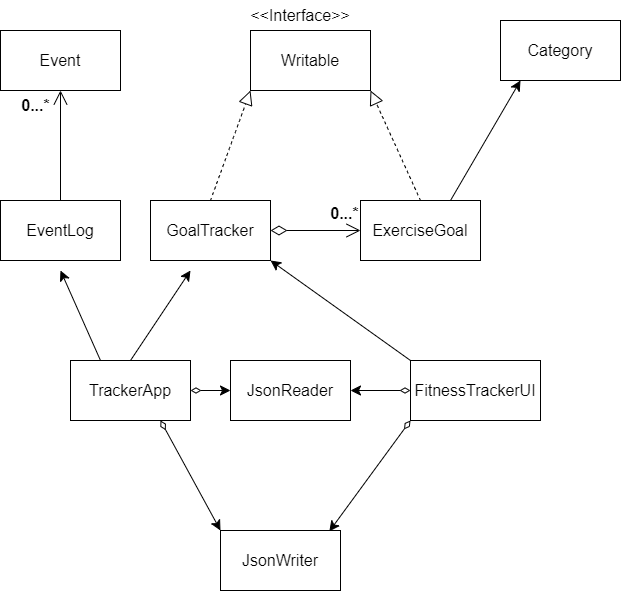

The diagram above was exported from draw.io. Its source (the exported page's mxGraphModel, read from the mxfile embedded in the PNG):
<mxGraphModel dx="459" dy="695" grid="1" gridSize="10" guides="1" tooltips="1" connect="1" arrows="1" fold="1" page="1" pageScale="1" pageWidth="827" pageHeight="1169" math="0" shadow="0">
  <root>
    <mxCell id="WIyWlLk6GJQsqaUBKTNV-0" />
    <mxCell id="WIyWlLk6GJQsqaUBKTNV-1" parent="WIyWlLk6GJQsqaUBKTNV-0" />
    <mxCell id="n4fXn9xypdhx9n3H8Pwl-4" value="&amp;lt;&amp;lt;Interface&amp;gt;&amp;gt;" style="text;strokeColor=none;fillColor=none;html=1;align=center;verticalAlign=middle;whiteSpace=wrap;rounded=0;fontSize=16;" vertex="1" parent="WIyWlLk6GJQsqaUBKTNV-1">
      <mxGeometry x="290" y="40" width="60" height="30" as="geometry" />
    </mxCell>
    <mxCell id="n4fXn9xypdhx9n3H8Pwl-10" value="" style="group" vertex="1" connectable="0" parent="WIyWlLk6GJQsqaUBKTNV-1">
      <mxGeometry x="270" y="70" width="120" height="60" as="geometry" />
    </mxCell>
    <mxCell id="n4fXn9xypdhx9n3H8Pwl-0" value="" style="rounded=0;whiteSpace=wrap;html=1;fontSize=16;" vertex="1" parent="n4fXn9xypdhx9n3H8Pwl-10">
      <mxGeometry width="120" height="60" as="geometry" />
    </mxCell>
    <mxCell id="n4fXn9xypdhx9n3H8Pwl-1" value="Writable" style="text;html=1;strokeColor=none;fillColor=none;align=center;verticalAlign=middle;whiteSpace=wrap;rounded=0;fontSize=16;" vertex="1" parent="n4fXn9xypdhx9n3H8Pwl-10">
      <mxGeometry x="30" y="15" width="60" height="30" as="geometry" />
    </mxCell>
    <mxCell id="n4fXn9xypdhx9n3H8Pwl-14" value="" style="group" vertex="1" connectable="0" parent="WIyWlLk6GJQsqaUBKTNV-1">
      <mxGeometry x="380" y="240" width="120" height="60" as="geometry" />
    </mxCell>
    <mxCell id="n4fXn9xypdhx9n3H8Pwl-81" style="edgeStyle=none;curved=1;rounded=0;orthogonalLoop=1;jettySize=auto;html=1;exitX=0.75;exitY=0;exitDx=0;exitDy=0;fontSize=12;startSize=8;endSize=8;" edge="1" parent="n4fXn9xypdhx9n3H8Pwl-14" source="n4fXn9xypdhx9n3H8Pwl-15">
      <mxGeometry relative="1" as="geometry">
        <mxPoint x="160" y="-120" as="targetPoint" />
      </mxGeometry>
    </mxCell>
    <mxCell id="n4fXn9xypdhx9n3H8Pwl-15" value="" style="rounded=0;whiteSpace=wrap;html=1;fontSize=16;" vertex="1" parent="n4fXn9xypdhx9n3H8Pwl-14">
      <mxGeometry width="120" height="60" as="geometry" />
    </mxCell>
    <mxCell id="n4fXn9xypdhx9n3H8Pwl-16" value="ExerciseGoal" style="text;html=1;strokeColor=none;fillColor=none;align=center;verticalAlign=middle;whiteSpace=wrap;rounded=0;fontSize=16;" vertex="1" parent="n4fXn9xypdhx9n3H8Pwl-14">
      <mxGeometry x="30" y="15" width="60" height="30" as="geometry" />
    </mxCell>
    <mxCell id="n4fXn9xypdhx9n3H8Pwl-17" value="" style="endArrow=block;dashed=1;endFill=0;endSize=12;html=1;rounded=0;fontSize=12;curved=1;exitX=0.5;exitY=0;exitDx=0;exitDy=0;" edge="1" parent="WIyWlLk6GJQsqaUBKTNV-1" source="n4fXn9xypdhx9n3H8Pwl-20">
      <mxGeometry width="160" relative="1" as="geometry">
        <mxPoint x="230" y="230" as="sourcePoint" />
        <mxPoint x="270" y="130" as="targetPoint" />
      </mxGeometry>
    </mxCell>
    <mxCell id="n4fXn9xypdhx9n3H8Pwl-18" value="" style="endArrow=block;dashed=1;endFill=0;endSize=12;html=1;rounded=0;fontSize=12;curved=1;" edge="1" parent="WIyWlLk6GJQsqaUBKTNV-1">
      <mxGeometry width="160" relative="1" as="geometry">
        <mxPoint x="440" y="240" as="sourcePoint" />
        <mxPoint x="390" y="130" as="targetPoint" />
      </mxGeometry>
    </mxCell>
    <mxCell id="n4fXn9xypdhx9n3H8Pwl-19" value="" style="group" vertex="1" connectable="0" parent="WIyWlLk6GJQsqaUBKTNV-1">
      <mxGeometry x="170" y="240" width="120" height="60" as="geometry" />
    </mxCell>
    <mxCell id="n4fXn9xypdhx9n3H8Pwl-20" value="" style="rounded=0;whiteSpace=wrap;html=1;fontSize=16;" vertex="1" parent="n4fXn9xypdhx9n3H8Pwl-19">
      <mxGeometry width="120" height="60" as="geometry" />
    </mxCell>
    <mxCell id="n4fXn9xypdhx9n3H8Pwl-21" value="GoalTracker" style="text;html=1;strokeColor=none;fillColor=none;align=center;verticalAlign=middle;whiteSpace=wrap;rounded=0;fontSize=16;" vertex="1" parent="n4fXn9xypdhx9n3H8Pwl-19">
      <mxGeometry x="30" y="15" width="60" height="30" as="geometry" />
    </mxCell>
    <mxCell id="n4fXn9xypdhx9n3H8Pwl-26" value="" style="endArrow=open;html=1;endSize=12;startArrow=diamondThin;startSize=14;startFill=0;edgeStyle=orthogonalEdgeStyle;align=left;verticalAlign=bottom;rounded=0;fontSize=12;curved=1;" edge="1" parent="WIyWlLk6GJQsqaUBKTNV-1">
      <mxGeometry x="-1" y="3" relative="1" as="geometry">
        <mxPoint x="290" y="270" as="sourcePoint" />
        <mxPoint x="380" y="270" as="targetPoint" />
      </mxGeometry>
    </mxCell>
    <mxCell id="n4fXn9xypdhx9n3H8Pwl-27" value="0...*" style="text;align=center;fontStyle=1;verticalAlign=middle;spacingLeft=3;spacingRight=3;strokeColor=none;rotatable=0;points=[[0,0.5],[1,0.5]];portConstraint=eastwest;html=1;fontSize=16;" vertex="1" parent="WIyWlLk6GJQsqaUBKTNV-1">
      <mxGeometry x="324" y="240" width="80" height="26" as="geometry" />
    </mxCell>
    <mxCell id="n4fXn9xypdhx9n3H8Pwl-29" value="" style="group" vertex="1" connectable="0" parent="WIyWlLk6GJQsqaUBKTNV-1">
      <mxGeometry x="20" y="70" width="120" height="60" as="geometry" />
    </mxCell>
    <mxCell id="n4fXn9xypdhx9n3H8Pwl-30" value="" style="rounded=0;whiteSpace=wrap;html=1;fontSize=16;" vertex="1" parent="n4fXn9xypdhx9n3H8Pwl-29">
      <mxGeometry width="120" height="60" as="geometry" />
    </mxCell>
    <mxCell id="n4fXn9xypdhx9n3H8Pwl-31" value="Event" style="text;html=1;strokeColor=none;fillColor=none;align=center;verticalAlign=middle;whiteSpace=wrap;rounded=0;fontSize=16;" vertex="1" parent="n4fXn9xypdhx9n3H8Pwl-29">
      <mxGeometry x="30" y="15" width="60" height="30" as="geometry" />
    </mxCell>
    <mxCell id="n4fXn9xypdhx9n3H8Pwl-32" value="" style="endArrow=open;endFill=1;endSize=12;html=1;rounded=0;fontSize=12;curved=1;" edge="1" parent="WIyWlLk6GJQsqaUBKTNV-1">
      <mxGeometry width="160" relative="1" as="geometry">
        <mxPoint x="80" y="240" as="sourcePoint" />
        <mxPoint x="80" y="130" as="targetPoint" />
      </mxGeometry>
    </mxCell>
    <mxCell id="n4fXn9xypdhx9n3H8Pwl-33" value="0...*" style="text;align=center;fontStyle=1;verticalAlign=middle;spacingLeft=3;spacingRight=3;strokeColor=none;rotatable=0;points=[[0,0.5],[1,0.5]];portConstraint=eastwest;html=1;fontSize=16;" vertex="1" parent="WIyWlLk6GJQsqaUBKTNV-1">
      <mxGeometry x="30" y="130" width="50" height="30" as="geometry" />
    </mxCell>
    <mxCell id="n4fXn9xypdhx9n3H8Pwl-38" value="" style="group" vertex="1" connectable="0" parent="WIyWlLk6GJQsqaUBKTNV-1">
      <mxGeometry x="20" y="240" width="120" height="60" as="geometry" />
    </mxCell>
    <mxCell id="n4fXn9xypdhx9n3H8Pwl-39" value="" style="rounded=0;whiteSpace=wrap;html=1;fontSize=16;" vertex="1" parent="n4fXn9xypdhx9n3H8Pwl-38">
      <mxGeometry width="120" height="60" as="geometry" />
    </mxCell>
    <mxCell id="n4fXn9xypdhx9n3H8Pwl-40" value="EventLog" style="text;html=1;strokeColor=none;fillColor=none;align=center;verticalAlign=middle;whiteSpace=wrap;rounded=0;fontSize=16;" vertex="1" parent="n4fXn9xypdhx9n3H8Pwl-38">
      <mxGeometry x="30" y="15" width="60" height="30" as="geometry" />
    </mxCell>
    <mxCell id="n4fXn9xypdhx9n3H8Pwl-44" value="" style="group" vertex="1" connectable="0" parent="WIyWlLk6GJQsqaUBKTNV-1">
      <mxGeometry x="90" y="400" width="120" height="60" as="geometry" />
    </mxCell>
    <mxCell id="n4fXn9xypdhx9n3H8Pwl-63" style="edgeStyle=none;curved=1;rounded=0;orthogonalLoop=1;jettySize=auto;html=1;exitX=0.5;exitY=0;exitDx=0;exitDy=0;fontSize=12;startSize=8;endSize=8;" edge="1" parent="n4fXn9xypdhx9n3H8Pwl-44" source="n4fXn9xypdhx9n3H8Pwl-45">
      <mxGeometry relative="1" as="geometry">
        <mxPoint x="119.99999999999989" y="-90" as="targetPoint" />
      </mxGeometry>
    </mxCell>
    <mxCell id="n4fXn9xypdhx9n3H8Pwl-76" style="edgeStyle=none;curved=1;rounded=0;orthogonalLoop=1;jettySize=auto;html=1;exitX=1;exitY=0.5;exitDx=0;exitDy=0;fontSize=12;startSize=8;endSize=8;startArrow=diamondThin;startFill=0;" edge="1" parent="n4fXn9xypdhx9n3H8Pwl-44" source="n4fXn9xypdhx9n3H8Pwl-45">
      <mxGeometry relative="1" as="geometry">
        <mxPoint x="159.9999999999999" y="30" as="targetPoint" />
      </mxGeometry>
    </mxCell>
    <mxCell id="n4fXn9xypdhx9n3H8Pwl-45" value="" style="rounded=0;whiteSpace=wrap;html=1;fontSize=16;" vertex="1" parent="n4fXn9xypdhx9n3H8Pwl-44">
      <mxGeometry width="120" height="60" as="geometry" />
    </mxCell>
    <mxCell id="n4fXn9xypdhx9n3H8Pwl-46" value="TrackerApp" style="text;html=1;strokeColor=none;fillColor=none;align=center;verticalAlign=middle;whiteSpace=wrap;rounded=0;fontSize=16;" vertex="1" parent="n4fXn9xypdhx9n3H8Pwl-44">
      <mxGeometry x="30" y="15" width="60" height="30" as="geometry" />
    </mxCell>
    <mxCell id="n4fXn9xypdhx9n3H8Pwl-48" value="" style="group" vertex="1" connectable="0" parent="WIyWlLk6GJQsqaUBKTNV-1">
      <mxGeometry x="240" y="570" width="120" height="60" as="geometry" />
    </mxCell>
    <mxCell id="n4fXn9xypdhx9n3H8Pwl-49" value="" style="rounded=0;whiteSpace=wrap;html=1;fontSize=16;" vertex="1" parent="n4fXn9xypdhx9n3H8Pwl-48">
      <mxGeometry width="120" height="60" as="geometry" />
    </mxCell>
    <mxCell id="n4fXn9xypdhx9n3H8Pwl-50" value="JsonWriter" style="text;html=1;strokeColor=none;fillColor=none;align=center;verticalAlign=middle;whiteSpace=wrap;rounded=0;fontSize=16;" vertex="1" parent="n4fXn9xypdhx9n3H8Pwl-48">
      <mxGeometry x="30" y="15" width="60" height="30" as="geometry" />
    </mxCell>
    <mxCell id="n4fXn9xypdhx9n3H8Pwl-51" value="" style="group" vertex="1" connectable="0" parent="WIyWlLk6GJQsqaUBKTNV-1">
      <mxGeometry x="250" y="400" width="120" height="60" as="geometry" />
    </mxCell>
    <mxCell id="n4fXn9xypdhx9n3H8Pwl-52" value="" style="rounded=0;whiteSpace=wrap;html=1;fontSize=16;" vertex="1" parent="n4fXn9xypdhx9n3H8Pwl-51">
      <mxGeometry width="120" height="60" as="geometry" />
    </mxCell>
    <mxCell id="n4fXn9xypdhx9n3H8Pwl-53" value="JsonReader" style="text;html=1;strokeColor=none;fillColor=none;align=center;verticalAlign=middle;whiteSpace=wrap;rounded=0;fontSize=16;" vertex="1" parent="n4fXn9xypdhx9n3H8Pwl-51">
      <mxGeometry x="30" y="15" width="60" height="30" as="geometry" />
    </mxCell>
    <mxCell id="n4fXn9xypdhx9n3H8Pwl-54" value="" style="group" vertex="1" connectable="0" parent="WIyWlLk6GJQsqaUBKTNV-1">
      <mxGeometry x="430" y="400" width="130" height="60" as="geometry" />
    </mxCell>
    <mxCell id="n4fXn9xypdhx9n3H8Pwl-68" style="edgeStyle=none;curved=1;rounded=0;orthogonalLoop=1;jettySize=auto;html=1;exitX=0;exitY=0;exitDx=0;exitDy=0;fontSize=12;startSize=8;endSize=8;" edge="1" parent="n4fXn9xypdhx9n3H8Pwl-54" source="n4fXn9xypdhx9n3H8Pwl-55">
      <mxGeometry relative="1" as="geometry">
        <mxPoint x="-140.0000000000001" y="-100" as="targetPoint" />
      </mxGeometry>
    </mxCell>
    <mxCell id="n4fXn9xypdhx9n3H8Pwl-75" style="edgeStyle=none;curved=1;rounded=0;orthogonalLoop=1;jettySize=auto;html=1;exitX=0;exitY=0.5;exitDx=0;exitDy=0;fontSize=12;startSize=8;endSize=8;startArrow=diamondThin;startFill=0;" edge="1" parent="n4fXn9xypdhx9n3H8Pwl-54" source="n4fXn9xypdhx9n3H8Pwl-55">
      <mxGeometry relative="1" as="geometry">
        <mxPoint x="-60" y="30" as="targetPoint" />
      </mxGeometry>
    </mxCell>
    <mxCell id="n4fXn9xypdhx9n3H8Pwl-55" value="" style="rounded=0;whiteSpace=wrap;html=1;fontSize=16;" vertex="1" parent="n4fXn9xypdhx9n3H8Pwl-54">
      <mxGeometry width="130" height="60" as="geometry" />
    </mxCell>
    <mxCell id="n4fXn9xypdhx9n3H8Pwl-56" value="FitnessTrackerUI" style="text;html=1;strokeColor=none;fillColor=none;align=center;verticalAlign=middle;whiteSpace=wrap;rounded=0;fontSize=16;" vertex="1" parent="n4fXn9xypdhx9n3H8Pwl-54">
      <mxGeometry x="37.14714285714285" y="17.147142857142857" width="55.714285714285715" height="25.71428571428571" as="geometry" />
    </mxCell>
    <mxCell id="n4fXn9xypdhx9n3H8Pwl-58" style="edgeStyle=none;curved=1;rounded=0;orthogonalLoop=1;jettySize=auto;html=1;exitX=1;exitY=0.25;exitDx=0;exitDy=0;fontSize=12;startSize=8;endSize=8;" edge="1" parent="n4fXn9xypdhx9n3H8Pwl-54" source="n4fXn9xypdhx9n3H8Pwl-56" target="n4fXn9xypdhx9n3H8Pwl-56">
      <mxGeometry relative="1" as="geometry" />
    </mxCell>
    <mxCell id="n4fXn9xypdhx9n3H8Pwl-61" style="edgeStyle=none;curved=1;rounded=0;orthogonalLoop=1;jettySize=auto;html=1;fontSize=12;startSize=8;endSize=8;" edge="1" parent="WIyWlLk6GJQsqaUBKTNV-1">
      <mxGeometry relative="1" as="geometry">
        <mxPoint x="80" y="310" as="targetPoint" />
        <mxPoint x="120" y="400" as="sourcePoint" />
      </mxGeometry>
    </mxCell>
    <mxCell id="n4fXn9xypdhx9n3H8Pwl-71" style="edgeStyle=none;curved=1;rounded=0;orthogonalLoop=1;jettySize=auto;html=1;exitX=0.75;exitY=1;exitDx=0;exitDy=0;entryX=0;entryY=0;entryDx=0;entryDy=0;fontSize=12;startSize=8;endSize=8;startArrow=diamondThin;startFill=0;" edge="1" parent="WIyWlLk6GJQsqaUBKTNV-1" source="n4fXn9xypdhx9n3H8Pwl-45" target="n4fXn9xypdhx9n3H8Pwl-49">
      <mxGeometry relative="1" as="geometry" />
    </mxCell>
    <mxCell id="n4fXn9xypdhx9n3H8Pwl-74" style="edgeStyle=none;curved=1;rounded=0;orthogonalLoop=1;jettySize=auto;html=1;exitX=0;exitY=1;exitDx=0;exitDy=0;entryX=0.907;entryY=0.014;entryDx=0;entryDy=0;entryPerimeter=0;fontSize=12;startSize=8;endSize=8;startArrow=diamondThin;startFill=0;" edge="1" parent="WIyWlLk6GJQsqaUBKTNV-1" source="n4fXn9xypdhx9n3H8Pwl-55" target="n4fXn9xypdhx9n3H8Pwl-49">
      <mxGeometry relative="1" as="geometry" />
    </mxCell>
    <mxCell id="n4fXn9xypdhx9n3H8Pwl-77" value="" style="group" vertex="1" connectable="0" parent="WIyWlLk6GJQsqaUBKTNV-1">
      <mxGeometry x="520" y="60" width="120" height="60" as="geometry" />
    </mxCell>
    <mxCell id="n4fXn9xypdhx9n3H8Pwl-78" value="" style="rounded=0;whiteSpace=wrap;html=1;fontSize=16;" vertex="1" parent="n4fXn9xypdhx9n3H8Pwl-77">
      <mxGeometry width="120" height="60" as="geometry" />
    </mxCell>
    <mxCell id="n4fXn9xypdhx9n3H8Pwl-79" value="Category" style="text;html=1;strokeColor=none;fillColor=none;align=center;verticalAlign=middle;whiteSpace=wrap;rounded=0;fontSize=16;" vertex="1" parent="n4fXn9xypdhx9n3H8Pwl-77">
      <mxGeometry x="30" y="15" width="60" height="30" as="geometry" />
    </mxCell>
  </root>
</mxGraphModel>